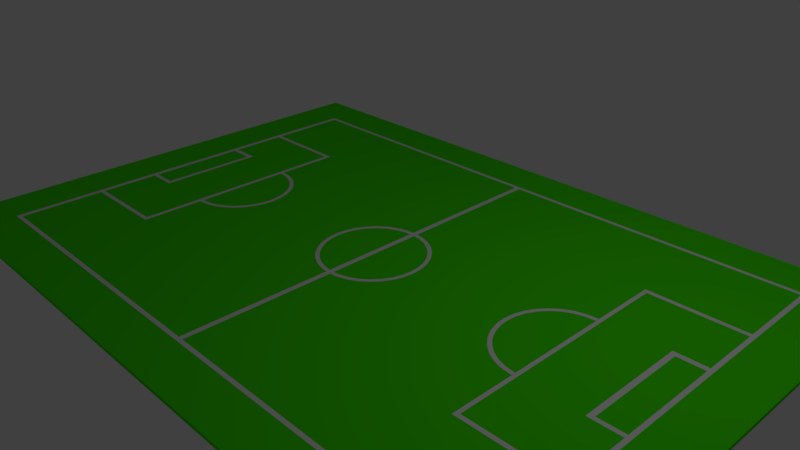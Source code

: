 # Source: Socfield.blend  (saved by Blender 2.77.0; exported with 4.5.12 LTS)
import bpy
from mathutils import Matrix  # noqa: F401  (used for matrix-valued properties, if any)

bpy.ops.wm.read_factory_settings(use_empty=True)
scene = bpy.context.scene
scene.name = 'Scene'

# ---- collections
col_collection_1 = bpy.data.collections.new('Collection 1'); scene.collection.children.link(col_collection_1)

# ---- materials (node trees are filled in below, after node groups)
mat_material = bpy.data.materials.new('Material')
mat_material.alpha_threshold = 0.0
mat_material.use_transparent_shadow = False
mat_material.diffuse_color = (0.05662, 0.8, 0.0, 1.0)
mat_material.roughness = 0.5
mat_material.line_color = (0.0, 0.0, 0.0, 1.0)
mat_white = bpy.data.materials.new('White')
mat_white.alpha_threshold = 0.0
mat_white.use_transparent_shadow = False
mat_white.roughness = 0.5

# ---- material node trees

# ---- world
world_world = bpy.data.worlds.new('World'); scene.world = world_world
world_world.color = (0.05088, 0.05088, 0.05088)
world_world.use_sun_shadow = False
world_world.sun_shadow_jitter_overblur = 0.0
world_world.cycles.sampling_method = 'MANUAL'

# ---- cameras
cam_camera = bpy.data.cameras.new('Camera')
cam_camera.clip_end = 100.0
cam_camera.lens = 35.0
cam_camera.sensor_width = 32.0
cam_camera.sensor_height = 18.0
cam_camera.ortho_scale = 7.314
cam_camera.dof.focus_distance = 0.0
cam_camera.dof.aperture_fstop = 128.0

# ---- lights
light_lamp = bpy.data.lights.new('Lamp', 'POINT')
light_lamp.transmission_factor = 0.0
light_lamp.cutoff_distance = 30.0
light_lamp.energy = 100.0
light_lamp.shadow_buffer_clip_start = 1.001
light_lamp.shadow_soft_size = 0.1
light_lamp.shadow_maximum_resolution = 0.006
light_lamp.use_absolute_resolution = True

# ---- meshes
me_cube = bpy.data.meshes.new('Cube')
me_cube.from_pydata([(1.0, 1.0, -1.0), (1.0, -1.0, -1.0), (-1.0, -1.0, -1.0), (-1.0, 1.0, -1.0), (1.0, 1.0, 1.0), (1.0, -1.0, 1.0), (-1.0, -1.0, 1.0), (-1.0, 1.0, 1.0), (0.8664, 0.9996, 1.0), (0.8544, 1.0, 1.0), (0.7812, 1.0, 1.0), (0.767, 1.0, 1.0), (0.5984, 1.0, 1.0), (0.5875, 1.0, 1.0), (0.006273, 1.0, 1.0), (-0.007951, 1.0, 1.0), (-0.5881, 1.0, 1.0), (-0.6004, 1.0, 1.0), (-0.7675, 1.0, 1.0), (-0.779, 1.0, 1.0), (-0.8524, 1.0, 1.0), (-0.8667, 1.0, 1.0), (0.8664, -1.0, 1.0), (0.8544, -1.0, 1.0), (0.7812, -1.0, 1.0), (0.767, -1.0, 1.0), (0.5984, -1.0, 1.0), (0.5875, -1.0, 1.0), (0.006273, -1.0, 1.0), (-0.007951, -1.0, 1.0), (-0.5881, -1.0, 1.0), (-0.6004, -1.0, 1.0), (-0.7675, -1.0, 1.0), (-0.779, -1.0, 1.0), (-0.8524, -1.0, 1.0), (-0.8667, -1.0, 1.0), (0.8544, 0.8327, 1.0), (0.8544, 0.8174, 1.0), (0.8544, 0.4805, 1.0), (0.8544, 0.4638, 1.0), (0.8544, 0.2265, 1.0), (0.8544, 0.2069, 1.0), (0.8544, -0.1963, 1.0), (0.8544, -0.2124, 1.0), (0.8544, -0.4496, 1.0), (0.8544, -0.4657, 1.0), (0.8544, -0.8047, 1.0), (0.8544, -0.8207, 1.0), (0.7812, 0.8327, 1.0), (0.7812, 0.8174, 1.0), (0.7812, 0.4805, 1.0), (0.7812, 0.4638, 1.0), (0.7812, 0.2265, 1.0), (0.7812, 0.207, 1.0), (0.7812, -0.1964, 1.0), (0.7812, -0.2124, 1.0), (0.7812, -0.4496, 1.0), (0.7812, -0.4657, 1.0), (0.7812, -0.8047, 1.0), (0.7812, -0.8207, 1.0), (0.767, 0.8327, 1.0), (0.767, 0.8174, 1.0), (0.767, 0.4805, 1.0), (0.767, 0.4638, 1.0), (0.767, 0.2265, 1.0), (0.767, 0.207, 1.0), (0.767, -0.1964, 1.0), (0.767, -0.2124, 1.0), (0.767, -0.4496, 1.0), (0.767, -0.4657, 1.0), (0.767, -0.8047, 1.0), (0.767, -0.8207, 1.0), (0.5984, 0.8327, 1.0), (0.5984, 0.8174, 1.0), (0.5984, 0.4805, 1.0), (0.5984, 0.4638, 1.0), (0.5984, 0.2265, 1.0), (0.5984, 0.207, 1.0), (0.5984, -0.1964, 1.0), (0.5984, -0.2124, 1.0), (0.5984, -0.4496, 1.0), (0.5984, -0.4657, 1.0), (0.5984, -0.8047, 1.0), (0.5984, -0.8207, 1.0), (0.5875, 0.8327, 1.0), (0.5875, 0.8174, 1.0), (0.5875, 0.4805, 1.0), (0.5875, 0.4638, 1.0), (0.5875, 0.2265, 1.0), (0.5875, 0.207, 1.0), (0.5875, -0.1964, 1.0), (0.5875, -0.2124, 1.0), (0.5875, -0.4496, 1.0), (0.5875, -0.4657, 1.0), (0.5875, -0.8047, 1.0), (0.5875, -0.8207, 1.0), (0.006273, 0.8327, 1.0), (0.006273, 0.8174, 1.0), (0.006273, 0.4805, 1.0), (0.006273, 0.4638, 1.0), (0.006273, 0.2265, 1.0), (0.006273, 0.207, 1.0), (0.006273, -0.1964, 1.0), (0.006273, -0.2124, 1.0), (0.006273, -0.4496, 1.0), (0.006273, -0.4657, 1.0), (0.006273, -0.8047, 1.0), (0.006273, -0.8207, 1.0), (-0.007951, 0.8327, 1.0), (-0.007951, 0.8174, 1.0), (-0.007951, 0.4805, 1.0), (-0.007951, 0.4638, 1.0), (-0.007951, 0.2265, 1.0), (-0.007951, 0.207, 1.0), (-0.007951, -0.1964, 1.0), (-0.007951, -0.2124, 1.0), (-0.007951, -0.4496, 1.0), (-0.007951, -0.4657, 1.0), (-0.007951, -0.8047, 1.0), (-0.007951, -0.8207, 1.0), (-0.5881, 0.8327, 1.0), (-0.5881, 0.8174, 1.0), (-0.5881, 0.4805, 1.0), (-0.5881, 0.4638, 1.0), (-0.5881, 0.2265, 1.0), (-0.5881, 0.207, 1.0), (-0.5881, -0.1964, 1.0), (-0.5881, -0.2124, 1.0), (-0.5881, -0.4496, 1.0), (-0.5881, -0.4657, 1.0), (-0.5881, -0.8047, 1.0), (-0.5881, -0.8207, 1.0), (-0.6004, 0.8327, 1.0), (-0.6004, 0.8174, 1.0), (-0.6004, 0.4805, 1.0), (-0.6004, 0.4638, 1.0), (-0.6004, 0.2265, 1.0), (-0.6004, 0.207, 1.0), (-0.6004, -0.1964, 1.0), (-0.6004, -0.2124, 1.0), (-0.6004, -0.4496, 1.0), (-0.6004, -0.4657, 1.0), (-0.6004, -0.8047, 1.0), (-0.6004, -0.8207, 1.0), (-0.7675, 0.8327, 1.0), (-0.7675, 0.8174, 1.0), (-0.7675, 0.4805, 1.0), (-0.7675, 0.4638, 1.0), (-0.7675, 0.2265, 1.0), (-0.7675, 0.207, 1.0), (-0.7675, -0.1964, 1.0), (-0.7675, -0.2124, 1.0), (-0.7675, -0.4496, 1.0), (-0.7675, -0.4657, 1.0), (-0.7675, -0.8047, 1.0), (-0.7675, -0.8207, 1.0), (-0.779, 0.8327, 1.0), (-0.779, 0.8174, 1.0), (-0.779, 0.4805, 1.0), (-0.779, 0.4638, 1.0), (-0.779, 0.2265, 1.0), (-0.779, 0.207, 1.0), (-0.779, -0.1964, 1.0), (-0.779, -0.2124, 1.0), (-0.779, -0.4496, 1.0), (-0.779, -0.4657, 1.0), (-0.779, -0.8047, 1.0), (-0.779, -0.8207, 1.0), (-0.8524, 0.8327, 1.0), (-0.8524, 0.8174, 1.0), (-0.8524, 0.4805, 1.0), (-0.8524, 0.4638, 1.0), (-0.8524, 0.2265, 1.0), (-0.8524, 0.2069, 1.0), (-0.8524, -0.1963, 1.0), (-0.8524, -0.2124, 1.0), (-0.8524, -0.4496, 1.0), (-0.8524, -0.4657, 1.0), (-0.8524, -0.8047, 1.0), (-0.8524, -0.8207, 1.0), (-0.8667, 0.8327, 1.0), (-0.8667, -0.8207, 1.0), (-0.8667, 0.8174, 1.0), (-0.8667, 0.4805, 1.0), (-0.8667, 0.4638, 1.0), (-0.8667, 0.2265, 1.0), (-0.8667, 0.2069, 1.0), (-0.8667, -0.1963, 1.0), (-0.8667, -0.2124, 1.0), (-0.8667, -0.4496, 1.0), (-0.8667, -0.4657, 1.0), (-0.8667, -0.8047, 1.0), (0.8664, 0.8327, 1.0), (0.8664, 0.8174, 1.0), (0.8664, 0.4805, 1.0), (0.8664, 0.4638, 1.0), (0.8664, 0.2265, 1.0), (0.8664, 0.2069, 1.0), (0.8664, -0.1963, 1.0), (0.8664, -0.2124, 1.0), (0.8664, -0.4496, 1.0), (0.8664, -0.4657, 1.0), (0.8664, -0.8047, 1.0), (0.8664, -0.8207, 1.0), (-0.106, 0.1516, 1.044), (-0.1246, 0.1191, 1.044), (-0.1385, 0.08204, 1.044), (-0.147, 0.04182, 1.044), (-0.1499, -2.456e-08, 1.044), (-0.147, -0.04182, 1.044), (-0.1385, -0.08204, 1.044), (-0.1246, -0.1191, 1.044), (-0.106, -0.1516, 1.044), (-0.08326, -0.1782, 1.044), (-0.05735, -0.1981, 1.044), (-0.02924, -0.2103, 1.044), (4.622e-08, -0.2144, 1.044), (0.02924, -0.2103, 1.044), (0.05735, -0.1981, 1.044), (0.08326, -0.1782, 1.044), (0.106, -0.1516, 1.044), (0.1246, -0.1191, 1.044), (0.1385, -0.08204, 1.044), (0.147, -0.04182, 1.044), (0.1499, 1.431e-07, 1.044), (0.147, 0.04182, 1.044), (0.1385, 0.08204, 1.044), (0.1246, 0.1191, 1.044), (0.106, 0.1516, 1.044), (0.08326, 0.1782, 1.044), (0.05735, 0.1981, 1.044), (0.02924, 0.2103, 1.044), (-1.801e-07, 0.2144, 1.044), (-0.02924, 0.2103, 1.044), (-0.05735, 0.1981, 1.044), (-0.08326, 0.1782, 1.044), (-0.1155, 0.1104, 1.044), (-0.09824, 0.1405, 1.044), (-0.1284, 0.07605, 1.044), (-0.1363, 0.03877, 1.044), (-0.1389, -3.015e-08, 1.044), (-0.1363, -0.03877, 1.044), (-0.1284, -0.07605, 1.044), (-0.1155, -0.1104, 1.044), (-0.09824, -0.1405, 1.044), (-0.07718, -0.1652, 1.044), (-0.05317, -0.1836, 1.044), (-0.0271, -0.1949, 1.044), (3.783e-08, -0.1987, 1.044), (0.0271, -0.1949, 1.044), (0.05317, -0.1836, 1.044), (0.07718, -0.1652, 1.044), (0.09824, -0.1405, 1.044), (0.1155, -0.1104, 1.044), (0.1284, -0.07605, 1.044), (0.1363, -0.03877, 1.044), (0.1389, 1.431e-07, 1.044), (0.1363, 0.03877, 1.044), (0.1284, 0.07605, 1.044), (0.1155, 0.1104, 1.044), (0.09824, 0.1405, 1.044), (0.07718, 0.1652, 1.044), (0.05317, 0.1836, 1.044), (0.0271, 0.1949, 1.044), (-1.605e-07, 0.1987, 1.044), (-0.0271, 0.1949, 1.044), (-0.05317, 0.1836, 1.044), (-0.07718, 0.1652, 1.044), (0.4814, 0.1516, 1.044), (0.4628, 0.1191, 1.044), (0.4489, 0.08204, 1.044), (0.4404, 0.04182, 1.044), (0.4375, -4.761e-08, 1.044), (0.4404, -0.04182, 1.044), (0.4489, -0.08204, 1.044), (0.4628, -0.1191, 1.044), (0.4814, -0.1516, 1.044), (0.5041, -0.1782, 1.044), (0.5301, -0.1981, 1.044), (0.5582, -0.2103, 1.044), (0.5874, -0.2144, 1.044), (0.5874, 0.2144, 1.044), (0.5582, 0.2103, 1.044), (0.5301, 0.1981, 1.044), (0.5041, 0.1782, 1.044), (0.4719, 0.1104, 1.044), (0.4892, 0.1405, 1.044), (0.4591, 0.07605, 1.044), (0.4511, 0.03877, 1.044), (0.4485, -5.32e-08, 1.044), (0.4511, -0.03877, 1.044), (0.4591, -0.07605, 1.044), (0.4719, -0.1104, 1.044), (0.4892, -0.1405, 1.044), (0.5102, -0.1652, 1.044), (0.5342, -0.1836, 1.044), (0.5603, -0.1949, 1.044), (0.5874, -0.1987, 1.044), (0.5874, 0.1987, 1.044), (0.5603, 0.1949, 1.044), (0.5342, 0.1836, 1.044), (0.5102, 0.1652, 1.044), (-0.4819, -0.1516, 1.044), (-0.4632, -0.1191, 1.044), (-0.4494, -0.08204, 1.044), (-0.4408, -0.04182, 1.044), (-0.438, -5.002e-07, 1.044), (-0.4408, 0.04182, 1.044), (-0.4494, 0.08204, 1.044), (-0.4632, 0.1191, 1.044), (-0.4819, 0.1516, 1.044), (-0.5046, 0.1782, 1.044), (-0.5305, 0.1981, 1.044), (-0.5586, 0.2103, 1.044), (-0.5878, 0.2144, 1.044), (-0.5878, -0.2144, 1.044), (-0.5586, -0.2103, 1.044), (-0.5305, -0.1981, 1.044), (-0.5046, -0.1782, 1.044), (-0.4723, -0.1104, 1.044), (-0.4896, -0.1405, 1.044), (-0.4595, -0.07605, 1.044), (-0.4516, -0.03877, 1.044), (-0.4489, -4.932e-07, 1.044), (-0.4516, 0.03877, 1.044), (-0.4595, 0.07605, 1.044), (-0.4723, 0.1104, 1.044), (-0.4896, 0.1405, 1.044), (-0.5106, 0.1652, 1.044), (-0.5347, 0.1836, 1.044), (-0.5607, 0.1949, 1.044), (-0.5878, 0.1987, 1.044), (-0.5878, -0.1987, 1.044), (-0.5607, -0.1949, 1.044), (-0.5347, -0.1836, 1.044), (-0.5106, -0.1652, 1.044)], [], [(0, 1, 2, 3), (21, 7, 6, 35, 181, 191, 190, 189, 188, 187, 186, 185, 184, 183, 182, 180), (0, 4, 5, 1), (1, 5, 22, 23, 24, 25, 26, 27, 28, 29, 30, 31, 32, 33, 34, 35, 6, 2), (2, 6, 7, 3), (4, 0, 3, 7, 21, 20, 19, 18, 17, 16, 15, 14, 13, 12, 11, 10, 9, 8), (4, 8, 192, 193, 194, 195, 196, 197, 198, 199, 200, 201, 202, 203, 22, 5), (47, 59, 24, 23), (59, 71, 25, 24), (71, 83, 26, 25), (83, 95, 27, 26), (95, 107, 28, 27), (107, 119, 29, 28), (119, 131, 30, 29), (131, 143, 31, 30), (143, 155, 32, 31), (155, 167, 33, 32), (167, 179, 34, 33), (19, 20, 168, 156), (156, 168, 169, 157), (157, 169, 170, 158), (158, 170, 171, 159), (159, 171, 172, 160), (160, 172, 173, 161), (161, 173, 174, 162), (162, 174, 175, 163), (163, 175, 176, 164), (164, 176, 177, 165), (165, 177, 178, 166), (166, 178, 179, 167), (18, 19, 156, 144), (144, 156, 157, 145), (145, 157, 158, 146), (146, 158, 159, 147), (147, 159, 160, 148), (148, 160, 161, 149), (149, 161, 162, 150), (150, 162, 163, 151), (151, 163, 164, 152), (152, 164, 165, 153), (153, 165, 166, 154), (154, 166, 167, 155), (17, 18, 144, 132), (132, 144, 145, 133), (133, 145, 146, 134), (134, 146, 147, 135), (135, 147, 148, 136), (136, 148, 149, 137), (137, 149, 150, 138), (138, 150, 151, 139), (139, 151, 152, 140), (140, 152, 153, 141), (141, 153, 154, 142), (142, 154, 155, 143), (16, 17, 132, 120), (120, 132, 133, 121), (121, 133, 134, 122), (122, 134, 135, 123), (123, 135, 136, 124), (124, 136, 137, 125), (125, 137, 138, 126), (126, 138, 139, 127), (127, 139, 140, 128), (128, 140, 141, 129), (129, 141, 142, 130), (130, 142, 143, 131), (15, 16, 120, 108), (108, 120, 121, 109), (109, 121, 122, 110), (110, 122, 123, 111), (116, 128, 129, 117), (117, 129, 130, 118), (118, 130, 131, 119), (14, 15, 108, 96), (96, 108, 109, 97), (97, 109, 110, 98), (98, 110, 111, 99), (99, 111, 112, 100), (100, 112, 113, 101), (101, 113, 114, 102), (102, 114, 115, 103), (103, 115, 116, 104), (104, 116, 117, 105), (105, 117, 118, 106), (106, 118, 119, 107), (13, 14, 96, 84), (84, 96, 97, 85), (85, 97, 98, 86), (86, 98, 99, 87), (92, 104, 105, 93), (93, 105, 106, 94), (94, 106, 107, 95), (12, 13, 84, 72), (72, 84, 85, 73), (73, 85, 86, 74), (74, 86, 87, 75), (75, 87, 88, 76), (76, 88, 89, 77), (77, 89, 90, 78), (78, 90, 91, 79), (79, 91, 92, 80), (80, 92, 93, 81), (81, 93, 94, 82), (82, 94, 95, 83), (11, 12, 72, 60), (60, 72, 73, 61), (61, 73, 74, 62), (62, 74, 75, 63), (63, 75, 76, 64), (64, 76, 77, 65), (65, 77, 78, 66), (66, 78, 79, 67), (67, 79, 80, 68), (68, 80, 81, 69), (69, 81, 82, 70), (70, 82, 83, 71), (10, 11, 60, 48), (48, 60, 61, 49), (49, 61, 62, 50), (50, 62, 63, 51), (51, 63, 64, 52), (52, 64, 65, 53), (53, 65, 66, 54), (54, 66, 67, 55), (55, 67, 68, 56), (56, 68, 69, 57), (57, 69, 70, 58), (58, 70, 71, 59), (9, 10, 48, 36), (36, 48, 49, 37), (37, 49, 50, 38), (38, 50, 51, 39), (39, 51, 52, 40), (40, 52, 53, 41), (41, 53, 54, 42), (42, 54, 55, 43), (43, 55, 56, 44), (44, 56, 57, 45), (45, 57, 58, 46), (46, 58, 59, 47), (35, 34, 179, 181), (179, 178, 191, 181), (178, 177, 190, 191), (177, 176, 189, 190), (176, 175, 188, 189), (175, 174, 187, 188), (174, 173, 186, 187), (173, 172, 185, 186), (172, 171, 184, 185), (171, 170, 183, 184), (170, 169, 182, 183), (169, 168, 180, 182), (21, 180, 168, 20), (23, 22, 203, 47), (47, 203, 202, 46), (46, 202, 201, 45), (45, 201, 200, 44), (44, 200, 199, 43), (43, 199, 198, 42), (42, 198, 197, 41), (41, 197, 196, 40), (40, 196, 195, 39), (39, 195, 194, 38), (38, 194, 193, 37), (37, 193, 192, 36), (8, 9, 36, 192), (217, 218, 250, 249), (204, 205, 236, 237), (231, 232, 264, 263), (218, 219, 251, 250), (205, 206, 238, 236), (232, 233, 265, 264), (219, 220, 252, 251), (206, 207, 239, 238), (233, 234, 266, 265), (220, 221, 253, 252), (207, 208, 240, 239), (234, 235, 267, 266), (221, 222, 254, 253), (208, 209, 241, 240), (235, 204, 237, 267), (222, 223, 255, 254), (209, 210, 242, 241), (223, 224, 256, 255), (210, 211, 243, 242), (224, 225, 257, 256), (211, 212, 244, 243), (225, 226, 258, 257), (212, 213, 245, 244), (226, 227, 259, 258), (213, 214, 246, 245), (227, 228, 260, 259), (214, 215, 247, 246), (228, 229, 261, 260), (215, 216, 248, 247), (229, 230, 262, 261), (216, 217, 249, 248), (230, 231, 263, 262), (268, 269, 285, 286), (269, 270, 287, 285), (281, 282, 299, 298), (270, 271, 288, 287), (282, 283, 300, 299), (271, 272, 289, 288), (283, 284, 301, 300), (272, 273, 290, 289), (284, 268, 286, 301), (273, 274, 291, 290), (274, 275, 292, 291), (275, 276, 293, 292), (276, 277, 294, 293), (277, 278, 295, 294), (278, 279, 296, 295), (279, 280, 297, 296), (302, 303, 319, 320), (303, 304, 321, 319), (315, 316, 333, 332), (304, 305, 322, 321), (316, 317, 334, 333), (305, 306, 323, 322), (317, 318, 335, 334), (306, 307, 324, 323), (318, 302, 320, 335), (307, 308, 325, 324), (308, 309, 326, 325), (309, 310, 327, 326), (310, 311, 328, 327), (311, 312, 329, 328), (312, 313, 330, 329), (313, 314, 331, 330), (92, 91, 103, 104), (91, 90, 102, 103), (89, 88, 100, 101), (88, 87, 99, 100), (90, 89, 101, 102), (112, 111, 123, 124), (113, 112, 124, 125), (114, 113, 125, 126), (115, 114, 126, 127), (116, 115, 127, 128)])
me_cube.polygons.foreach_set('material_index', [0, 0, 0, 0, 0, 0, 0, 0, 0, 0, 0, 0, 0, 0, 0, 0, 0, 0, 0, 1, 0, 1, 0, 1, 0, 1, 0, 1, 0, 1, 0, 1, 0, 1, 0, 1, 1, 1, 0, 1, 0, 1, 0, 1, 0, 1, 0, 0, 0, 0, 0, 1, 0, 1, 0, 1, 0, 1, 1, 1, 1, 1, 1, 1, 0, 1, 0, 1, 0, 0, 0, 0, 1, 0, 1, 1, 1, 1, 1, 1, 1, 1, 1, 1, 1, 0, 1, 0, 0, 0, 0, 1, 0, 1, 0, 1, 1, 1, 1, 1, 1, 1, 0, 1, 0, 1, 0, 1, 0, 0, 0, 0, 0, 1, 0, 1, 0, 1, 0, 1, 0, 1, 1, 1, 0, 1, 0, 1, 0, 1, 0, 1, 0, 1, 0, 1, 0, 1, 0, 1, 0, 1, 1, 1, 1, 1, 1, 1, 1, 1, 1, 1, 0, 0, 1, 1, 1, 1, 1, 1, 1, 1, 1, 1, 1, 0, 1, 1, 1, 1, 1, 1, 1, 1, 1, 1, 1, 1, 1, 1, 1, 1, 1, 1, 1, 1, 1, 1, 1, 1, 1, 1, 1, 1, 1, 1, 1, 1, 1, 1, 1, 1, 1, 1, 1, 1, 1, 1, 1, 1, 1, 1, 1, 1, 1, 1, 1, 1, 1, 1, 1, 1, 1, 1, 1, 1, 1, 1, 1, 1, 0, 0, 0, 0, 0, 0, 0, 0, 0, 0])
me_cube.materials.append(mat_material)
me_cube.materials.append(mat_white)
me_cube.use_remesh_preserve_volume = False
me_cube.use_remesh_preserve_attributes = False
me_cube.use_mirror_vertex_groups = False
me_cube.update()

# ---- objects
ob_cube = bpy.data.objects.new('Cube', me_cube)
ob_lamp = bpy.data.objects.new('Lamp', light_lamp)
ob_camera = bpy.data.objects.new('Camera', cam_camera)

# ---- transforms, parenting, visibility, modifiers, constraints
ob_cube.location = (0.0, 0.0, 0.0)
ob_cube.scale = (5.004, 3.499, 0.02292)
ob_cube.lock_rotations_4d = False
ob_cube.empty_display_type = 'ARROWS'
ob_cube.lineart.crease_threshold = 0.0
ob_lamp.location = (4.076, 1.005, 5.904)
ob_lamp.rotation_euler = (0.6503, 0.05522, 1.866)
ob_lamp.lock_rotations_4d = False
ob_lamp.empty_display_type = 'ARROWS'
ob_lamp.color = (0.0, 0.0, 0.0, 0.0)
ob_lamp.lineart.crease_threshold = 0.0
ob_camera.location = (7.481, -6.508, 5.344)
ob_camera.rotation_euler = (1.109, 0.01082, 0.8149)
ob_camera.lock_rotations_4d = False
ob_camera.empty_display_type = 'ARROWS'
ob_camera.color = (0.0, 0.0, 0.0, 0.0)
ob_camera.display_type = 'WIRE'
ob_camera.lineart.crease_threshold = 0.0

# ---- collection membership
col_collection_1.objects.link(ob_cube)
col_collection_1.objects.link(ob_lamp)
col_collection_1.objects.link(ob_camera)

# ---- scene / render settings (as saved in the file)
scene.camera = ob_camera
scene.frame_start = 1; scene.frame_end = 250; scene.frame_set(1)
scene.render.engine = 'BLENDER_EEVEE_NEXT'
scene.render.resolution_percentage = 50
scene.render.dither_intensity = 0.0
scene.cycles.use_denoising = False
scene.cycles.samples = 128
scene.cycles.sampling_pattern = 'TABULATED_SOBOL'
scene.cycles.light_sampling_threshold = 0.0
scene.cycles.use_adaptive_sampling = False
scene.cycles.use_light_tree = False
scene.cycles.blur_glossy = 0.0
scene.cycles.sample_clamp_indirect = 0.0
scene.view_settings.view_transform = 'Standard'
bpy.context.view_layer.update()

